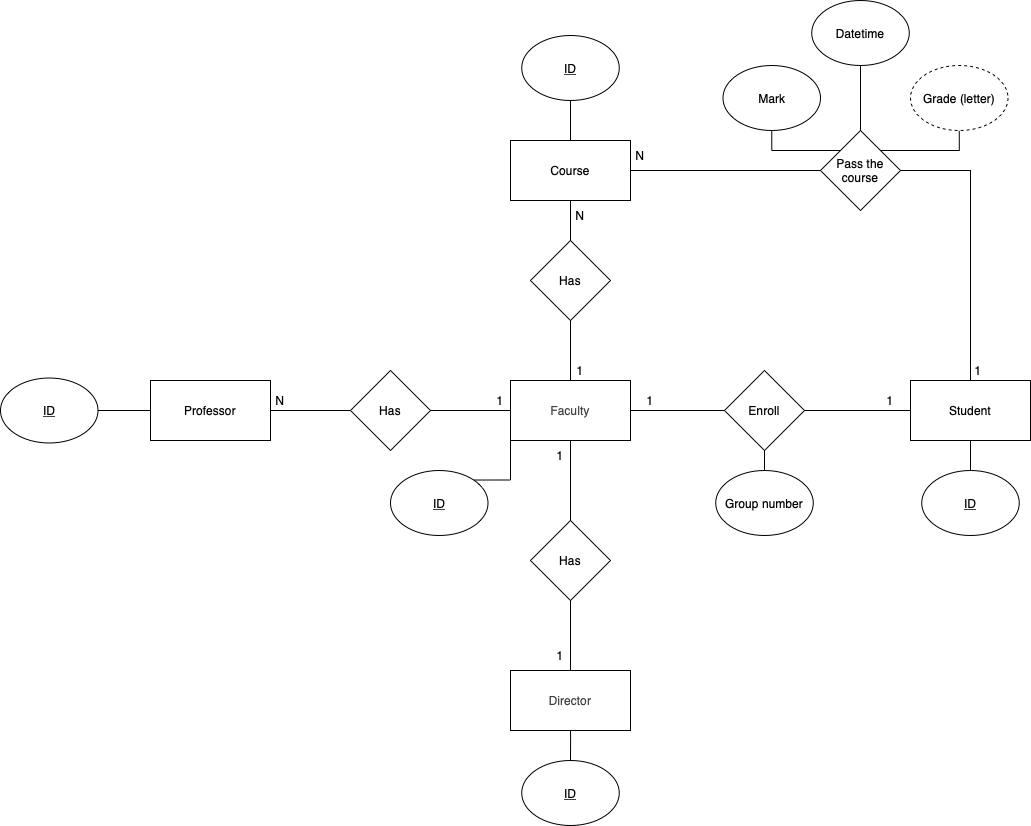

The diagram above was exported from draw.io. Its source (the exported page's mxGraphModel, read from the mxfile embedded in the PNG):
<mxGraphModel dx="1657" dy="610" grid="1" gridSize="10" guides="1" tooltips="1" connect="1" arrows="1" fold="1" page="1" pageScale="1" pageWidth="827" pageHeight="1169" background="#ffffff" math="0" shadow="0">
  <root>
    <mxCell id="0" />
    <mxCell id="1" parent="0" />
    <mxCell id="UJ4WK99AaRr_xvWeM4UJ-7" style="edgeStyle=orthogonalEdgeStyle;rounded=0;orthogonalLoop=1;jettySize=auto;html=1;entryX=1;entryY=0.5;entryDx=0;entryDy=0;fontFamily=Helvetica;fontSize=12;endArrow=none;endFill=0;strokeColor=default;" parent="1" source="UJ4WK99AaRr_xvWeM4UJ-1" target="UJ4WK99AaRr_xvWeM4UJ-6" edge="1">
      <mxGeometry relative="1" as="geometry" />
    </mxCell>
    <mxCell id="UJ4WK99AaRr_xvWeM4UJ-21" style="edgeStyle=orthogonalEdgeStyle;rounded=0;orthogonalLoop=1;jettySize=auto;html=1;entryX=0.5;entryY=0;entryDx=0;entryDy=0;fontFamily=Helvetica;fontSize=12;endArrow=none;endFill=0;strokeColor=default;" parent="1" source="UJ4WK99AaRr_xvWeM4UJ-1" target="UJ4WK99AaRr_xvWeM4UJ-20" edge="1">
      <mxGeometry relative="1" as="geometry" />
    </mxCell>
    <mxCell id="UJ4WK99AaRr_xvWeM4UJ-36" style="edgeStyle=orthogonalEdgeStyle;rounded=0;orthogonalLoop=1;jettySize=auto;html=1;exitX=0.5;exitY=0;exitDx=0;exitDy=0;entryX=1;entryY=0.5;entryDx=0;entryDy=0;fontFamily=Helvetica;fontSize=12;endArrow=none;endFill=0;strokeColor=default;" parent="1" source="UJ4WK99AaRr_xvWeM4UJ-1" target="UJ4WK99AaRr_xvWeM4UJ-35" edge="1">
      <mxGeometry relative="1" as="geometry" />
    </mxCell>
    <mxCell id="UJ4WK99AaRr_xvWeM4UJ-1" value="Student" style="rounded=0;whiteSpace=wrap;html=1;" parent="1" vertex="1">
      <mxGeometry x="520" y="400" width="120" height="60" as="geometry" />
    </mxCell>
    <mxCell id="UJ4WK99AaRr_xvWeM4UJ-34" style="edgeStyle=orthogonalEdgeStyle;rounded=0;orthogonalLoop=1;jettySize=auto;html=1;fontFamily=Helvetica;fontSize=12;endArrow=none;endFill=0;strokeColor=default;" parent="1" source="UJ4WK99AaRr_xvWeM4UJ-2" target="UJ4WK99AaRr_xvWeM4UJ-33" edge="1">
      <mxGeometry relative="1" as="geometry" />
    </mxCell>
    <mxCell id="UJ4WK99AaRr_xvWeM4UJ-2" value="Professor" style="rounded=0;whiteSpace=wrap;html=1;" parent="1" vertex="1">
      <mxGeometry x="-240" y="400" width="120" height="60" as="geometry" />
    </mxCell>
    <mxCell id="UJ4WK99AaRr_xvWeM4UJ-11" style="edgeStyle=orthogonalEdgeStyle;rounded=0;orthogonalLoop=1;jettySize=auto;html=1;entryX=0.5;entryY=0;entryDx=0;entryDy=0;fontFamily=Helvetica;fontSize=12;endArrow=none;endFill=0;strokeColor=default;startArrow=none;" parent="1" source="UJ4WK99AaRr_xvWeM4UJ-47" target="UJ4WK99AaRr_xvWeM4UJ-5" edge="1">
      <mxGeometry relative="1" as="geometry" />
    </mxCell>
    <mxCell id="UJ4WK99AaRr_xvWeM4UJ-15" style="edgeStyle=orthogonalEdgeStyle;rounded=0;orthogonalLoop=1;jettySize=auto;html=1;entryX=0.5;entryY=1;entryDx=0;entryDy=0;fontFamily=Helvetica;fontSize=12;endArrow=none;endFill=0;strokeColor=default;startArrow=none;" parent="1" source="UJ4WK99AaRr_xvWeM4UJ-50" target="UJ4WK99AaRr_xvWeM4UJ-14" edge="1">
      <mxGeometry relative="1" as="geometry" />
    </mxCell>
    <mxCell id="UJ4WK99AaRr_xvWeM4UJ-29" style="edgeStyle=orthogonalEdgeStyle;rounded=0;orthogonalLoop=1;jettySize=auto;html=1;entryX=1;entryY=0.5;entryDx=0;entryDy=0;fontFamily=Helvetica;fontSize=12;endArrow=none;endFill=0;strokeColor=default;startArrow=none;" parent="1" source="UJ4WK99AaRr_xvWeM4UJ-52" target="UJ4WK99AaRr_xvWeM4UJ-2" edge="1">
      <mxGeometry relative="1" as="geometry" />
    </mxCell>
    <mxCell id="UJ4WK99AaRr_xvWeM4UJ-4" value="&lt;font color=&quot;#404040&quot; style=&quot;font-size: 12px&quot;&gt;Faculty&lt;/font&gt;" style="rounded=0;whiteSpace=wrap;html=1;" parent="1" vertex="1">
      <mxGeometry x="120" y="400" width="120" height="60" as="geometry" />
    </mxCell>
    <mxCell id="UJ4WK99AaRr_xvWeM4UJ-5" value="&lt;font color=&quot;#404040&quot; style=&quot;font-size: 12px&quot;&gt;Director&lt;/font&gt;" style="rounded=0;whiteSpace=wrap;html=1;" parent="1" vertex="1">
      <mxGeometry x="120" y="690" width="120" height="60" as="geometry" />
    </mxCell>
    <mxCell id="UJ4WK99AaRr_xvWeM4UJ-9" style="edgeStyle=orthogonalEdgeStyle;rounded=0;orthogonalLoop=1;jettySize=auto;html=1;entryX=1;entryY=0.5;entryDx=0;entryDy=0;fontFamily=Helvetica;fontSize=12;endArrow=none;endFill=0;strokeColor=default;" parent="1" source="UJ4WK99AaRr_xvWeM4UJ-6" target="UJ4WK99AaRr_xvWeM4UJ-4" edge="1">
      <mxGeometry relative="1" as="geometry" />
    </mxCell>
    <mxCell id="UJ4WK99AaRr_xvWeM4UJ-19" style="edgeStyle=orthogonalEdgeStyle;rounded=0;orthogonalLoop=1;jettySize=auto;html=1;fontFamily=Helvetica;fontSize=12;endArrow=none;endFill=0;strokeColor=default;" parent="1" source="UJ4WK99AaRr_xvWeM4UJ-6" target="UJ4WK99AaRr_xvWeM4UJ-18" edge="1">
      <mxGeometry relative="1" as="geometry" />
    </mxCell>
    <mxCell id="UJ4WK99AaRr_xvWeM4UJ-6" value="Enroll" style="rhombus;whiteSpace=wrap;html=1;fontFamily=Helvetica;fontSize=12;" parent="1" vertex="1">
      <mxGeometry x="334" y="390" width="80" height="80" as="geometry" />
    </mxCell>
    <mxCell id="UJ4WK99AaRr_xvWeM4UJ-8" value="1" style="text;html=1;strokeColor=none;fillColor=none;align=center;verticalAlign=middle;whiteSpace=wrap;rounded=0;fontFamily=Helvetica;fontSize=12;" parent="1" vertex="1">
      <mxGeometry x="470" y="405" width="60" height="30" as="geometry" />
    </mxCell>
    <mxCell id="UJ4WK99AaRr_xvWeM4UJ-10" value="1" style="text;html=1;strokeColor=none;fillColor=none;align=center;verticalAlign=middle;whiteSpace=wrap;rounded=0;fontFamily=Helvetica;fontSize=12;" parent="1" vertex="1">
      <mxGeometry x="230" y="405" width="60" height="30" as="geometry" />
    </mxCell>
    <mxCell id="UJ4WK99AaRr_xvWeM4UJ-12" value="1" style="text;html=1;strokeColor=none;fillColor=none;align=center;verticalAlign=middle;whiteSpace=wrap;rounded=0;fontFamily=Helvetica;fontSize=12;" parent="1" vertex="1">
      <mxGeometry x="140" y="460" width="60" height="30" as="geometry" />
    </mxCell>
    <mxCell id="UJ4WK99AaRr_xvWeM4UJ-13" value="1" style="text;html=1;strokeColor=none;fillColor=none;align=center;verticalAlign=middle;whiteSpace=wrap;rounded=0;fontFamily=Helvetica;fontSize=12;" parent="1" vertex="1">
      <mxGeometry x="140" y="660" width="60" height="30" as="geometry" />
    </mxCell>
    <mxCell id="UJ4WK99AaRr_xvWeM4UJ-26" style="edgeStyle=orthogonalEdgeStyle;rounded=0;orthogonalLoop=1;jettySize=auto;html=1;fontFamily=Helvetica;fontSize=12;endArrow=none;endFill=0;strokeColor=default;" parent="1" source="UJ4WK99AaRr_xvWeM4UJ-14" target="UJ4WK99AaRr_xvWeM4UJ-25" edge="1">
      <mxGeometry relative="1" as="geometry" />
    </mxCell>
    <mxCell id="UJ4WK99AaRr_xvWeM4UJ-14" value="Course" style="rounded=0;whiteSpace=wrap;html=1;" parent="1" vertex="1">
      <mxGeometry x="120" y="160" width="120" height="60" as="geometry" />
    </mxCell>
    <mxCell id="UJ4WK99AaRr_xvWeM4UJ-16" value="1" style="text;html=1;strokeColor=none;fillColor=none;align=center;verticalAlign=middle;whiteSpace=wrap;rounded=0;fontFamily=Helvetica;fontSize=12;" parent="1" vertex="1">
      <mxGeometry x="160" y="375" width="60" height="30" as="geometry" />
    </mxCell>
    <mxCell id="UJ4WK99AaRr_xvWeM4UJ-17" value="N" style="text;html=1;strokeColor=none;fillColor=none;align=center;verticalAlign=middle;whiteSpace=wrap;rounded=0;fontFamily=Helvetica;fontSize=12;" parent="1" vertex="1">
      <mxGeometry x="160" y="220" width="60" height="30" as="geometry" />
    </mxCell>
    <mxCell id="UJ4WK99AaRr_xvWeM4UJ-18" value="Group number" style="ellipse;whiteSpace=wrap;html=1;fontFamily=Helvetica;fontSize=12;" parent="1" vertex="1">
      <mxGeometry x="325.25" y="490" width="97.5" height="65" as="geometry" />
    </mxCell>
    <mxCell id="UJ4WK99AaRr_xvWeM4UJ-20" value="&lt;u&gt;ID&lt;/u&gt;" style="ellipse;whiteSpace=wrap;html=1;fontFamily=Helvetica;fontSize=12;" parent="1" vertex="1">
      <mxGeometry x="531.25" y="490" width="97.5" height="65" as="geometry" />
    </mxCell>
    <mxCell id="UJ4WK99AaRr_xvWeM4UJ-23" style="edgeStyle=orthogonalEdgeStyle;rounded=0;orthogonalLoop=1;jettySize=auto;html=1;fontFamily=Helvetica;fontSize=12;endArrow=none;endFill=0;strokeColor=default;" parent="1" source="UJ4WK99AaRr_xvWeM4UJ-22" target="UJ4WK99AaRr_xvWeM4UJ-5" edge="1">
      <mxGeometry relative="1" as="geometry" />
    </mxCell>
    <mxCell id="UJ4WK99AaRr_xvWeM4UJ-22" value="&lt;u&gt;ID&lt;/u&gt;" style="ellipse;whiteSpace=wrap;html=1;fontFamily=Helvetica;fontSize=12;" parent="1" vertex="1">
      <mxGeometry x="131.25" y="780" width="97.5" height="65" as="geometry" />
    </mxCell>
    <mxCell id="UJ4WK99AaRr_xvWeM4UJ-25" value="&lt;u&gt;ID&lt;/u&gt;" style="ellipse;whiteSpace=wrap;html=1;fontFamily=Helvetica;fontSize=12;" parent="1" vertex="1">
      <mxGeometry x="131.25" y="55" width="97.5" height="65" as="geometry" />
    </mxCell>
    <mxCell id="UJ4WK99AaRr_xvWeM4UJ-30" style="edgeStyle=orthogonalEdgeStyle;rounded=0;orthogonalLoop=1;jettySize=auto;html=1;exitX=1;exitY=0;exitDx=0;exitDy=0;entryX=0;entryY=1;entryDx=0;entryDy=0;fontFamily=Helvetica;fontSize=12;endArrow=none;endFill=0;strokeColor=default;" parent="1" source="UJ4WK99AaRr_xvWeM4UJ-27" target="UJ4WK99AaRr_xvWeM4UJ-4" edge="1">
      <mxGeometry relative="1" as="geometry" />
    </mxCell>
    <mxCell id="UJ4WK99AaRr_xvWeM4UJ-27" value="&lt;u&gt;ID&lt;/u&gt;" style="ellipse;whiteSpace=wrap;html=1;fontFamily=Helvetica;fontSize=12;" parent="1" vertex="1">
      <mxGeometry y="490" width="97.5" height="65" as="geometry" />
    </mxCell>
    <mxCell id="UJ4WK99AaRr_xvWeM4UJ-31" value="1" style="text;html=1;strokeColor=none;fillColor=none;align=center;verticalAlign=middle;whiteSpace=wrap;rounded=0;fontFamily=Helvetica;fontSize=12;" parent="1" vertex="1">
      <mxGeometry x="80" y="405" width="60" height="30" as="geometry" />
    </mxCell>
    <mxCell id="UJ4WK99AaRr_xvWeM4UJ-32" value="N" style="text;html=1;strokeColor=none;fillColor=none;align=center;verticalAlign=middle;whiteSpace=wrap;rounded=0;fontFamily=Helvetica;fontSize=12;" parent="1" vertex="1">
      <mxGeometry x="-140" y="405" width="60" height="30" as="geometry" />
    </mxCell>
    <mxCell id="UJ4WK99AaRr_xvWeM4UJ-33" value="&lt;u&gt;ID&lt;/u&gt;" style="ellipse;whiteSpace=wrap;html=1;fontFamily=Helvetica;fontSize=12;" parent="1" vertex="1">
      <mxGeometry x="-390" y="397.5" width="97.5" height="65" as="geometry" />
    </mxCell>
    <mxCell id="UJ4WK99AaRr_xvWeM4UJ-37" style="edgeStyle=orthogonalEdgeStyle;rounded=0;orthogonalLoop=1;jettySize=auto;html=1;entryX=1;entryY=0.5;entryDx=0;entryDy=0;fontFamily=Helvetica;fontSize=12;endArrow=none;endFill=0;strokeColor=default;" parent="1" source="UJ4WK99AaRr_xvWeM4UJ-35" target="UJ4WK99AaRr_xvWeM4UJ-14" edge="1">
      <mxGeometry relative="1" as="geometry" />
    </mxCell>
    <mxCell id="UJ4WK99AaRr_xvWeM4UJ-43" style="edgeStyle=orthogonalEdgeStyle;rounded=0;orthogonalLoop=1;jettySize=auto;html=1;entryX=0.5;entryY=1;entryDx=0;entryDy=0;fontFamily=Helvetica;fontSize=12;endArrow=none;endFill=0;strokeColor=default;" parent="1" source="UJ4WK99AaRr_xvWeM4UJ-35" target="UJ4WK99AaRr_xvWeM4UJ-42" edge="1">
      <mxGeometry relative="1" as="geometry" />
    </mxCell>
    <mxCell id="UJ4WK99AaRr_xvWeM4UJ-35" value="Pass the course" style="rhombus;whiteSpace=wrap;html=1;fontFamily=Helvetica;fontSize=12;" parent="1" vertex="1">
      <mxGeometry x="430" y="150" width="80" height="80" as="geometry" />
    </mxCell>
    <mxCell id="UJ4WK99AaRr_xvWeM4UJ-39" style="edgeStyle=orthogonalEdgeStyle;rounded=0;orthogonalLoop=1;jettySize=auto;html=1;entryX=0;entryY=0;entryDx=0;entryDy=0;fontFamily=Helvetica;fontSize=12;endArrow=none;endFill=0;strokeColor=default;" parent="1" source="UJ4WK99AaRr_xvWeM4UJ-38" target="UJ4WK99AaRr_xvWeM4UJ-35" edge="1">
      <mxGeometry relative="1" as="geometry" />
    </mxCell>
    <mxCell id="UJ4WK99AaRr_xvWeM4UJ-38" value="Mark" style="ellipse;whiteSpace=wrap;html=1;fontFamily=Helvetica;fontSize=12;" parent="1" vertex="1">
      <mxGeometry x="332.5" y="85" width="97.5" height="65" as="geometry" />
    </mxCell>
    <mxCell id="UJ4WK99AaRr_xvWeM4UJ-41" style="edgeStyle=orthogonalEdgeStyle;rounded=0;orthogonalLoop=1;jettySize=auto;html=1;entryX=1;entryY=0;entryDx=0;entryDy=0;fontFamily=Helvetica;fontSize=12;endArrow=none;endFill=0;strokeColor=default;" parent="1" source="UJ4WK99AaRr_xvWeM4UJ-40" target="UJ4WK99AaRr_xvWeM4UJ-35" edge="1">
      <mxGeometry relative="1" as="geometry">
        <Array as="points">
          <mxPoint x="569" y="170" />
        </Array>
      </mxGeometry>
    </mxCell>
    <mxCell id="UJ4WK99AaRr_xvWeM4UJ-40" value="Grade (letter)" style="ellipse;whiteSpace=wrap;html=1;fontFamily=Helvetica;fontSize=12;dashed=1;" parent="1" vertex="1">
      <mxGeometry x="520" y="85" width="97.5" height="65" as="geometry" />
    </mxCell>
    <mxCell id="UJ4WK99AaRr_xvWeM4UJ-42" value="Datetime" style="ellipse;whiteSpace=wrap;html=1;fontFamily=Helvetica;fontSize=12;" parent="1" vertex="1">
      <mxGeometry x="421.25" y="20" width="97.5" height="65" as="geometry" />
    </mxCell>
    <mxCell id="UJ4WK99AaRr_xvWeM4UJ-45" value="1" style="text;html=1;strokeColor=none;fillColor=none;align=center;verticalAlign=middle;whiteSpace=wrap;rounded=0;fontFamily=Helvetica;fontSize=12;" parent="1" vertex="1">
      <mxGeometry x="557.5" y="375" width="60" height="30" as="geometry" />
    </mxCell>
    <mxCell id="UJ4WK99AaRr_xvWeM4UJ-46" value="N" style="text;html=1;strokeColor=none;fillColor=none;align=center;verticalAlign=middle;whiteSpace=wrap;rounded=0;fontFamily=Helvetica;fontSize=12;" parent="1" vertex="1">
      <mxGeometry x="220" y="160" width="60" height="30" as="geometry" />
    </mxCell>
    <mxCell id="UJ4WK99AaRr_xvWeM4UJ-47" value="Has" style="rhombus;whiteSpace=wrap;html=1;fontFamily=Helvetica;fontSize=12;" parent="1" vertex="1">
      <mxGeometry x="140" y="540" width="80" height="80" as="geometry" />
    </mxCell>
    <mxCell id="UJ4WK99AaRr_xvWeM4UJ-48" value="" style="edgeStyle=orthogonalEdgeStyle;rounded=0;orthogonalLoop=1;jettySize=auto;html=1;entryX=0.5;entryY=0;entryDx=0;entryDy=0;fontFamily=Helvetica;fontSize=12;endArrow=none;endFill=0;strokeColor=default;" parent="1" source="UJ4WK99AaRr_xvWeM4UJ-4" target="UJ4WK99AaRr_xvWeM4UJ-47" edge="1">
      <mxGeometry relative="1" as="geometry">
        <mxPoint x="180" y="460" as="sourcePoint" />
        <mxPoint x="180" y="690" as="targetPoint" />
      </mxGeometry>
    </mxCell>
    <mxCell id="UJ4WK99AaRr_xvWeM4UJ-50" value="Has" style="rhombus;whiteSpace=wrap;html=1;fontFamily=Helvetica;fontSize=12;" parent="1" vertex="1">
      <mxGeometry x="140" y="260" width="80" height="80" as="geometry" />
    </mxCell>
    <mxCell id="UJ4WK99AaRr_xvWeM4UJ-51" value="" style="edgeStyle=orthogonalEdgeStyle;rounded=0;orthogonalLoop=1;jettySize=auto;html=1;entryX=0.5;entryY=1;entryDx=0;entryDy=0;fontFamily=Helvetica;fontSize=12;endArrow=none;endFill=0;strokeColor=default;" parent="1" source="UJ4WK99AaRr_xvWeM4UJ-4" target="UJ4WK99AaRr_xvWeM4UJ-50" edge="1">
      <mxGeometry relative="1" as="geometry">
        <mxPoint x="180" y="400" as="sourcePoint" />
        <mxPoint x="180" y="220" as="targetPoint" />
      </mxGeometry>
    </mxCell>
    <mxCell id="UJ4WK99AaRr_xvWeM4UJ-52" value="Has" style="rhombus;whiteSpace=wrap;html=1;fontFamily=Helvetica;fontSize=12;" parent="1" vertex="1">
      <mxGeometry x="-40" y="390" width="80" height="80" as="geometry" />
    </mxCell>
    <mxCell id="UJ4WK99AaRr_xvWeM4UJ-53" value="" style="edgeStyle=orthogonalEdgeStyle;rounded=0;orthogonalLoop=1;jettySize=auto;html=1;entryX=1;entryY=0.5;entryDx=0;entryDy=0;fontFamily=Helvetica;fontSize=12;endArrow=none;endFill=0;strokeColor=default;" parent="1" source="UJ4WK99AaRr_xvWeM4UJ-4" target="UJ4WK99AaRr_xvWeM4UJ-52" edge="1">
      <mxGeometry relative="1" as="geometry">
        <mxPoint x="120" y="430" as="sourcePoint" />
        <mxPoint x="-120" y="430" as="targetPoint" />
      </mxGeometry>
    </mxCell>
  </root>
</mxGraphModel>